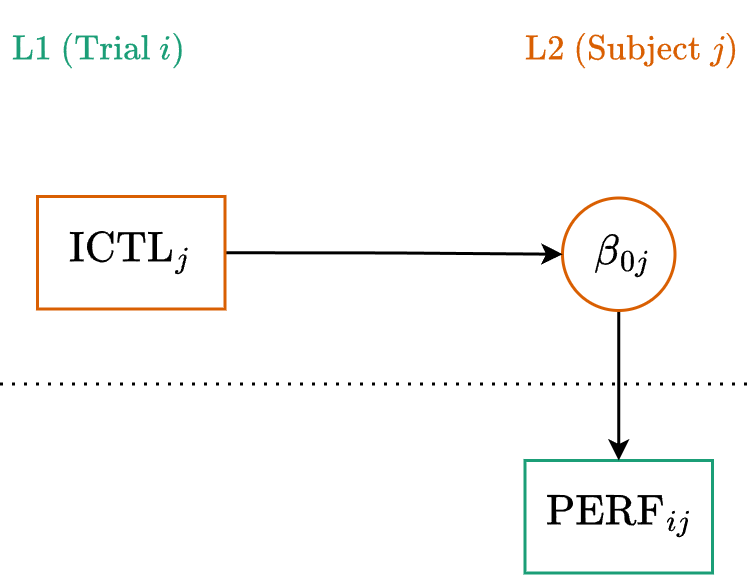

The diagram above was exported from draw.io. Its source (the exported page's mxGraphModel, read from the mxfile embedded in the PNG):
<mxGraphModel dx="689" dy="403" grid="1" gridSize="12.5" guides="1" tooltips="1" connect="1" arrows="1" fold="1" page="1" pageScale="1" pageWidth="680" pageHeight="400" math="1" shadow="0">
  <root>
    <mxCell id="eBQotTQa3LNpEaTefR8Z-0" />
    <mxCell id="eBQotTQa3LNpEaTefR8Z-1" parent="eBQotTQa3LNpEaTefR8Z-0" />
    <mxCell id="eBQotTQa3LNpEaTefR8Z-2" parent="eBQotTQa3LNpEaTefR8Z-1" style="rounded=0;whiteSpace=wrap;html=1;fontSize=12;strokeWidth=1;fontFamily=Lucida Console;strokeColor=#1B9E77;" value="$$\text{PERF}_{ij}$$" vertex="1">
      <mxGeometry height="37.5" width="62.5" x="275" y="175.5" as="geometry" />
    </mxCell>
    <mxCell id="eBQotTQa3LNpEaTefR8Z-3" edge="1" parent="eBQotTQa3LNpEaTefR8Z-1" source="eBQotTQa3LNpEaTefR8Z-5" style="edgeStyle=orthogonalEdgeStyle;rounded=0;orthogonalLoop=1;jettySize=auto;html=1;entryX=0.5;entryY=0;entryDx=0;entryDy=0;strokeWidth=1;strokeColor=#000000;startSize=4;endSize=4;" target="eBQotTQa3LNpEaTefR8Z-2">
      <mxGeometry relative="1" as="geometry">
        <mxPoint x="320" y="100.5" as="sourcePoint" />
      </mxGeometry>
    </mxCell>
    <mxCell id="eBQotTQa3LNpEaTefR8Z-4" edge="1" parent="eBQotTQa3LNpEaTefR8Z-1" style="endArrow=none;dashed=1;html=1;dashPattern=1 3;strokeWidth=1;rounded=0;" value="">
      <mxGeometry height="50" relative="1" width="50" as="geometry">
        <mxPoint x="100" y="150" as="sourcePoint" />
        <mxPoint x="350" y="150" as="targetPoint" />
      </mxGeometry>
    </mxCell>
    <mxCell id="eBQotTQa3LNpEaTefR8Z-5" parent="eBQotTQa3LNpEaTefR8Z-1" style="ellipse;whiteSpace=wrap;html=1;strokeWidth=1;strokeColor=#D95F02;fontSize=12;fontFamily=Lucida Console;" value="$$\beta_{0j}$$" vertex="1">
      <mxGeometry height="37.5" width="37.5" x="287.5" y="88" as="geometry" />
    </mxCell>
    <mxCell id="eBQotTQa3LNpEaTefR8Z-6" parent="eBQotTQa3LNpEaTefR8Z-1" style="text;html=1;whiteSpace=wrap;strokeColor=none;fillColor=none;align=right;verticalAlign=middle;rounded=0;fontSize=10;fontColor=#D95F02;" value="$$\text{L2 (Subject }j)$$" vertex="1">
      <mxGeometry height="25" width="125" x="225" y="25" as="geometry" />
    </mxCell>
    <mxCell id="eBQotTQa3LNpEaTefR8Z-7" parent="eBQotTQa3LNpEaTefR8Z-1" style="text;html=1;whiteSpace=wrap;strokeColor=none;fillColor=none;align=left;verticalAlign=middle;rounded=0;fontSize=10;fontColor=#1B9E77;" value="$$\text{L1 (Trial }i)$$" vertex="1">
      <mxGeometry height="25" width="125" x="100" y="25" as="geometry" />
    </mxCell>
    <mxCell id="eBQotTQa3LNpEaTefR8Z-12" edge="1" parent="eBQotTQa3LNpEaTefR8Z-1" source="eBQotTQa3LNpEaTefR8Z-14" style="edgeStyle=orthogonalEdgeStyle;rounded=0;orthogonalLoop=1;jettySize=auto;html=1;exitX=1;exitY=0.5;exitDx=0;exitDy=0;entryX=0;entryY=0.5;entryDx=0;entryDy=0;startSize=4;endSize=4;" target="eBQotTQa3LNpEaTefR8Z-5">
      <mxGeometry relative="1" as="geometry">
        <mxPoint x="250" y="88" as="targetPoint" />
      </mxGeometry>
    </mxCell>
    <mxCell id="eBQotTQa3LNpEaTefR8Z-14" parent="eBQotTQa3LNpEaTefR8Z-1" style="rounded=0;whiteSpace=wrap;html=1;fontSize=12;strokeWidth=1;fontFamily=Lucida Console;strokeColor=#D95F02;" value="$$\text{ICTL}_j$$" vertex="1">
      <mxGeometry height="37.5" width="62.5" x="112.5" y="87.5" as="geometry" />
    </mxCell>
  </root>
</mxGraphModel>